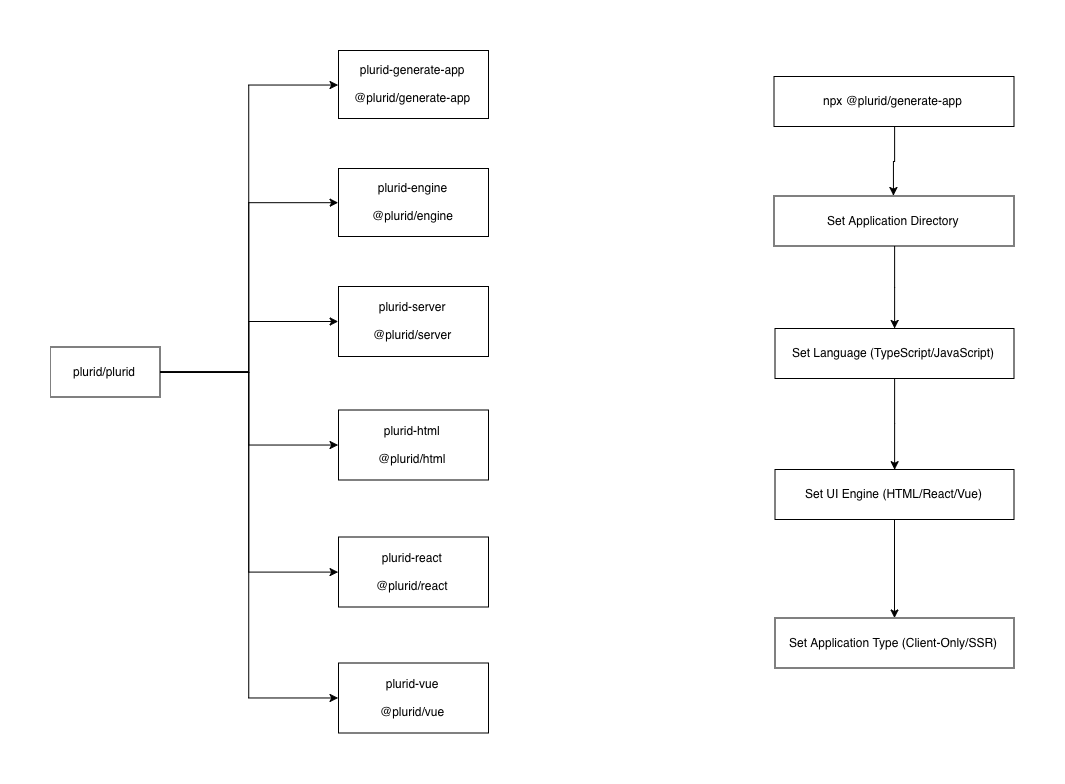

The diagram above was exported from draw.io. Its source (the exported page's mxGraphModel, read from the mxfile embedded in the PNG):
<mxGraphModel dx="1362" dy="829" grid="0" gridSize="10" guides="1" tooltips="1" connect="1" arrows="1" fold="1" page="1" pageScale="1" pageWidth="1169" pageHeight="827" math="0" shadow="0">
  <root>
    <mxCell id="0" />
    <mxCell id="1" parent="0" />
    <mxCell id="3ggilxWDYMFc_JOJ8h-B-2" style="edgeStyle=orthogonalEdgeStyle;rounded=0;orthogonalLoop=1;jettySize=auto;html=1;entryX=0;entryY=0.5;entryDx=0;entryDy=0;" parent="1" source="3ggilxWDYMFc_JOJ8h-B-1" target="3ggilxWDYMFc_JOJ8h-B-3" edge="1">
      <mxGeometry relative="1" as="geometry">
        <mxPoint x="261.5" y="305.5" as="targetPoint" />
      </mxGeometry>
    </mxCell>
    <mxCell id="3ggilxWDYMFc_JOJ8h-B-5" style="edgeStyle=orthogonalEdgeStyle;rounded=0;orthogonalLoop=1;jettySize=auto;html=1;entryX=0;entryY=0.5;entryDx=0;entryDy=0;" parent="1" source="3ggilxWDYMFc_JOJ8h-B-1" target="3ggilxWDYMFc_JOJ8h-B-4" edge="1">
      <mxGeometry relative="1" as="geometry" />
    </mxCell>
    <mxCell id="3ggilxWDYMFc_JOJ8h-B-9" style="edgeStyle=orthogonalEdgeStyle;rounded=0;orthogonalLoop=1;jettySize=auto;html=1;entryX=0;entryY=0.5;entryDx=0;entryDy=0;" parent="1" source="3ggilxWDYMFc_JOJ8h-B-1" target="3ggilxWDYMFc_JOJ8h-B-6" edge="1">
      <mxGeometry relative="1" as="geometry" />
    </mxCell>
    <mxCell id="3ggilxWDYMFc_JOJ8h-B-10" style="edgeStyle=orthogonalEdgeStyle;rounded=0;orthogonalLoop=1;jettySize=auto;html=1;entryX=0;entryY=0.5;entryDx=0;entryDy=0;" parent="1" source="3ggilxWDYMFc_JOJ8h-B-1" target="3ggilxWDYMFc_JOJ8h-B-7" edge="1">
      <mxGeometry relative="1" as="geometry" />
    </mxCell>
    <mxCell id="3ggilxWDYMFc_JOJ8h-B-11" style="edgeStyle=orthogonalEdgeStyle;rounded=0;orthogonalLoop=1;jettySize=auto;html=1;entryX=0;entryY=0.5;entryDx=0;entryDy=0;" parent="1" source="3ggilxWDYMFc_JOJ8h-B-1" target="3ggilxWDYMFc_JOJ8h-B-8" edge="1">
      <mxGeometry relative="1" as="geometry" />
    </mxCell>
    <mxCell id="3ggilxWDYMFc_JOJ8h-B-27" style="edgeStyle=orthogonalEdgeStyle;rounded=0;orthogonalLoop=1;jettySize=auto;html=1;entryX=0;entryY=0.5;entryDx=0;entryDy=0;" parent="1" source="3ggilxWDYMFc_JOJ8h-B-1" target="3ggilxWDYMFc_JOJ8h-B-12" edge="1">
      <mxGeometry relative="1" as="geometry" />
    </mxCell>
    <mxCell id="3ggilxWDYMFc_JOJ8h-B-1" value="plurid/plurid" style="html=1;" parent="1" vertex="1">
      <mxGeometry x="67.5" y="376.5" width="110" height="50" as="geometry" />
    </mxCell>
    <mxCell id="3ggilxWDYMFc_JOJ8h-B-3" value="plurid-engine&lt;br&gt;&lt;br&gt;@plurid/engine&lt;br&gt;" style="html=1;" parent="1" vertex="1">
      <mxGeometry x="356" y="198" width="150" height="68" as="geometry" />
    </mxCell>
    <mxCell id="3ggilxWDYMFc_JOJ8h-B-4" value="plurid-server&lt;br&gt;&lt;br&gt;@plurid/server&lt;br&gt;" style="html=1;" parent="1" vertex="1">
      <mxGeometry x="356" y="316" width="150" height="70" as="geometry" />
    </mxCell>
    <mxCell id="3ggilxWDYMFc_JOJ8h-B-6" value="plurid-html&lt;br&gt;&lt;br&gt;@plurid/html&lt;br&gt;" style="html=1;" parent="1" vertex="1">
      <mxGeometry x="356" y="439.5" width="150" height="70" as="geometry" />
    </mxCell>
    <mxCell id="3ggilxWDYMFc_JOJ8h-B-7" value="plurid-react&lt;br&gt;&lt;br&gt;@plurid/react&lt;br&gt;" style="html=1;" parent="1" vertex="1">
      <mxGeometry x="356" y="566.5" width="150" height="70" as="geometry" />
    </mxCell>
    <mxCell id="3ggilxWDYMFc_JOJ8h-B-8" value="plurid-vue&lt;br&gt;&lt;br&gt;@plurid/vue&lt;br&gt;" style="html=1;" parent="1" vertex="1">
      <mxGeometry x="356" y="692.5" width="150" height="70" as="geometry" />
    </mxCell>
    <mxCell id="3ggilxWDYMFc_JOJ8h-B-12" value="plurid-generate-app&lt;br&gt;&lt;br&gt;@plurid/generate-app&lt;br&gt;" style="html=1;" parent="1" vertex="1">
      <mxGeometry x="356" y="80" width="150" height="68" as="geometry" />
    </mxCell>
    <mxCell id="rnXpGgnmtbSPSyd_x3rp-3" style="edgeStyle=orthogonalEdgeStyle;rounded=0;orthogonalLoop=1;jettySize=auto;html=1;entryX=0.5;entryY=0;entryDx=0;entryDy=0;" edge="1" parent="1" source="3ggilxWDYMFc_JOJ8h-B-14" target="rnXpGgnmtbSPSyd_x3rp-1">
      <mxGeometry relative="1" as="geometry" />
    </mxCell>
    <mxCell id="3ggilxWDYMFc_JOJ8h-B-14" value="npx @plurid/generate-app" style="html=1;" parent="1" vertex="1">
      <mxGeometry x="791.5" y="106" width="240" height="50" as="geometry" />
    </mxCell>
    <mxCell id="3ggilxWDYMFc_JOJ8h-B-26" style="edgeStyle=orthogonalEdgeStyle;rounded=0;orthogonalLoop=1;jettySize=auto;html=1;" parent="1" source="3ggilxWDYMFc_JOJ8h-B-16" target="3ggilxWDYMFc_JOJ8h-B-18" edge="1">
      <mxGeometry relative="1" as="geometry" />
    </mxCell>
    <mxCell id="3ggilxWDYMFc_JOJ8h-B-16" value="Set UI Engine (HTML/React/Vue)" style="html=1;" parent="1" vertex="1">
      <mxGeometry x="792.5" y="499" width="239" height="50" as="geometry" />
    </mxCell>
    <mxCell id="3ggilxWDYMFc_JOJ8h-B-18" value="Set Application Type (Client-Only/SSR)" style="html=1;" parent="1" vertex="1">
      <mxGeometry x="792.5" y="647.5" width="239" height="50" as="geometry" />
    </mxCell>
    <mxCell id="3ggilxWDYMFc_JOJ8h-B-24" style="edgeStyle=orthogonalEdgeStyle;rounded=0;orthogonalLoop=1;jettySize=auto;html=1;entryX=0.5;entryY=0;entryDx=0;entryDy=0;" parent="1" source="3ggilxWDYMFc_JOJ8h-B-20" target="3ggilxWDYMFc_JOJ8h-B-16" edge="1">
      <mxGeometry relative="1" as="geometry" />
    </mxCell>
    <mxCell id="3ggilxWDYMFc_JOJ8h-B-20" value="Set Language (TypeScript/JavaScript)" style="html=1;" parent="1" vertex="1">
      <mxGeometry x="792.5" y="358" width="239" height="50" as="geometry" />
    </mxCell>
    <mxCell id="rnXpGgnmtbSPSyd_x3rp-4" style="edgeStyle=orthogonalEdgeStyle;rounded=0;orthogonalLoop=1;jettySize=auto;html=1;" edge="1" parent="1" source="rnXpGgnmtbSPSyd_x3rp-1" target="3ggilxWDYMFc_JOJ8h-B-20">
      <mxGeometry relative="1" as="geometry" />
    </mxCell>
    <mxCell id="rnXpGgnmtbSPSyd_x3rp-1" value="Set Application Directory&lt;br&gt;" style="html=1;" vertex="1" parent="1">
      <mxGeometry x="791.5" y="225.5" width="240" height="50" as="geometry" />
    </mxCell>
  </root>
</mxGraphModel>